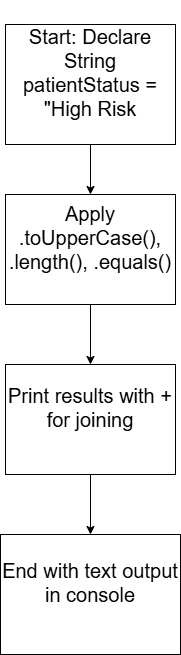

The diagram above was exported from draw.io. Its source (the exported page's mxGraphModel, read from the mxfile embedded in the PNG):
<mxGraphModel dx="1042" dy="562" grid="1" gridSize="10" guides="1" tooltips="1" connect="1" arrows="1" fold="1" page="1" pageScale="1" pageWidth="850" pageHeight="1100" math="0" shadow="0">
  <root>
    <mxCell id="0" />
    <mxCell id="1" parent="0" />
    <mxCell id="IfA6-Uzjqwk8EP1O6hls-7" edge="1" parent="1" source="IfA6-Uzjqwk8EP1O6hls-1" style="edgeStyle=orthogonalEdgeStyle;rounded=0;orthogonalLoop=1;jettySize=auto;html=1;entryX=0.5;entryY=0;entryDx=0;entryDy=0;" target="IfA6-Uzjqwk8EP1O6hls-2">
      <mxGeometry relative="1" as="geometry" />
    </mxCell>
    <mxCell id="IfA6-Uzjqwk8EP1O6hls-1" parent="1" style="rounded=0;whiteSpace=wrap;html=1;fontSize=20;" value="&#10;Print results with + for joining&#10;&#10;" vertex="1">
      <mxGeometry height="110" width="170" x="340" y="370" as="geometry" />
    </mxCell>
    <mxCell id="IfA6-Uzjqwk8EP1O6hls-2" parent="1" style="rounded=0;whiteSpace=wrap;html=1;fontSize=20;" value="&#10;End with text output in console&#10;&#10;" vertex="1">
      <mxGeometry height="120" width="180" x="335" y="540" as="geometry" />
    </mxCell>
    <mxCell id="IfA6-Uzjqwk8EP1O6hls-6" edge="1" parent="1" source="IfA6-Uzjqwk8EP1O6hls-3" style="edgeStyle=orthogonalEdgeStyle;rounded=0;orthogonalLoop=1;jettySize=auto;html=1;entryX=0.5;entryY=0;entryDx=0;entryDy=0;" target="IfA6-Uzjqwk8EP1O6hls-1">
      <mxGeometry relative="1" as="geometry" />
    </mxCell>
    <mxCell id="IfA6-Uzjqwk8EP1O6hls-3" parent="1" style="rounded=0;whiteSpace=wrap;html=1;fontSize=20;" value="&#10;Apply .toUpperCase(), .length(), .equals()&#10;&#10;" vertex="1">
      <mxGeometry height="110" width="170" x="340" y="200" as="geometry" />
    </mxCell>
    <mxCell id="IfA6-Uzjqwk8EP1O6hls-5" edge="1" parent="1" source="IfA6-Uzjqwk8EP1O6hls-4" style="edgeStyle=orthogonalEdgeStyle;rounded=0;orthogonalLoop=1;jettySize=auto;html=1;entryX=0.5;entryY=0;entryDx=0;entryDy=0;" target="IfA6-Uzjqwk8EP1O6hls-3">
      <mxGeometry relative="1" as="geometry" />
    </mxCell>
    <mxCell id="IfA6-Uzjqwk8EP1O6hls-4" parent="1" style="rounded=0;whiteSpace=wrap;html=1;fontSize=20;" value="&#10;Start: Declare String patientStatus = &quot;High Risk&#10;&#10;" vertex="1">
      <mxGeometry height="120" width="170" x="340" y="30" as="geometry" />
    </mxCell>
  </root>
</mxGraphModel>